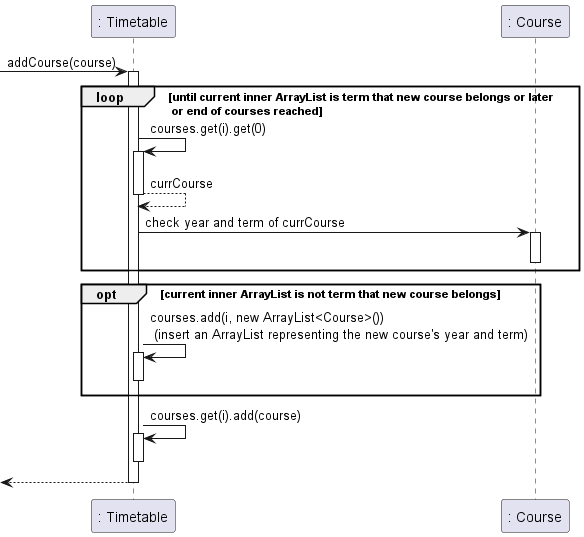

The diagram above was rendered by PlantUML. Its source (embedded in the PNG):
@startuml
autoactivate on
participant ": Timetable" as Timetable
participant ": Course" as Course

[-> Timetable : addCourse(course)
loop until current inner ArrayList is term that new course belongs or later \n or end of courses reached
    Timetable -> Timetable : courses.get(i).get(0)
    Timetable --> Timetable : currCourse
    Timetable -> Course : check year and term of currCourse
    deactivate Course
end

opt current inner ArrayList is not term that new course belongs
    Timetable -> Timetable : courses.add(i, new ArrayList<Course>()) \n (insert an ArrayList representing the new course's year and term)
    deactivate Timetable
end
Timetable -> Timetable : courses.get(i).add(course)
deactivate Timetable
[<-- Timetable 
@enduml